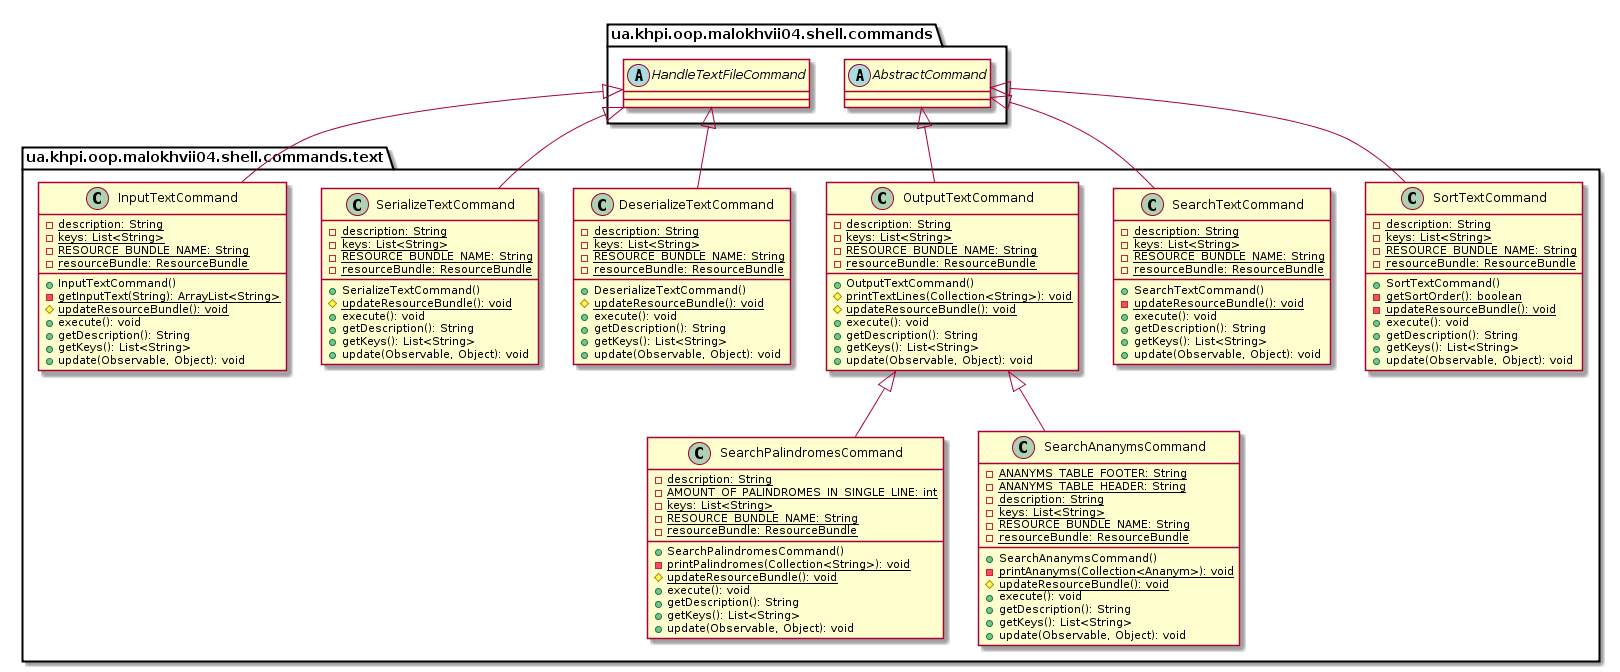

The diagram above was rendered by PlantUML. Its source (embedded in the PNG):
@startuml

    namespace ua.khpi.oop.malokhvii04.shell.commands.text {

        class DeserializeTextCommand {
            {static} -description: String
            {static} -keys: List<String>
            {static} -RESOURCE_BUNDLE_NAME: String
            {static} -resourceBundle: ResourceBundle
            +DeserializeTextCommand()
            {static} #updateResourceBundle(): void
            +execute(): void
            +getDescription(): String
            +getKeys(): List<String>
            +update(Observable, Object): void
        }

        class SortTextCommand {
            {static} -description: String
            {static} -keys: List<String>
            {static} -RESOURCE_BUNDLE_NAME: String
            {static} -resourceBundle: ResourceBundle
            +SortTextCommand()
            {static} -getSortOrder(): boolean
            {static} -updateResourceBundle(): void
            +execute(): void
            +getDescription(): String
            +getKeys(): List<String>
            +update(Observable, Object): void
        }

        class SearchPalindromesCommand {
            {static} -description: String
            {static} -AMOUNT_OF_PALINDROMES_IN_SINGLE_LINE: int
            {static} -keys: List<String>
            {static} -RESOURCE_BUNDLE_NAME: String
            {static} -resourceBundle: ResourceBundle
            +SearchPalindromesCommand()
            {static} -printPalindromes(Collection<String>): void
            {static} #updateResourceBundle(): void
            +execute(): void
            +getDescription(): String
            +getKeys(): List<String>
            +update(Observable, Object): void
        }

        class SearchAnanymsCommand {
            {static} -ANANYMS_TABLE_FOOTER: String
            {static} -ANANYMS_TABLE_HEADER: String
            {static} -description: String
            {static} -keys: List<String>
            {static} -RESOURCE_BUNDLE_NAME: String
            {static} -resourceBundle: ResourceBundle
            +SearchAnanymsCommand()
            {static} -printAnanyms(Collection<Ananym>): void
            {static} #updateResourceBundle(): void
            +execute(): void
            +getDescription(): String
            +getKeys(): List<String>
            +update(Observable, Object): void
        }

        class SearchTextCommand {
            {static} -description: String
            {static} -keys: List<String>
            {static} -RESOURCE_BUNDLE_NAME: String
            {static} -resourceBundle: ResourceBundle
            +SearchTextCommand()
            {static} -updateResourceBundle(): void
            +execute(): void
            +getDescription(): String
            +getKeys(): List<String>
            +update(Observable, Object): void
        }

        class OutputTextCommand {
            {static} -description: String
            {static} -keys: List<String>
            {static} -RESOURCE_BUNDLE_NAME: String
            {static} -resourceBundle: ResourceBundle
            +OutputTextCommand()
            {static} #printTextLines(Collection<String>): void
            {static} #updateResourceBundle(): void
            +execute(): void
            +getDescription(): String
            +getKeys(): List<String>
            +update(Observable, Object): void
        }

        class InputTextCommand {
            {static} -description: String
            {static} -keys: List<String>
            {static} -RESOURCE_BUNDLE_NAME: String
            {static} -resourceBundle: ResourceBundle
            +InputTextCommand()
            {static} -getInputText(String): ArrayList<String>
            {static} #updateResourceBundle(): void
            +execute(): void
            +getDescription(): String
            +getKeys(): List<String>
            +update(Observable, Object): void
        }

        class SerializeTextCommand {
            {static} -description: String
            {static} -keys: List<String>
            {static} -RESOURCE_BUNDLE_NAME: String
            {static} -resourceBundle: ResourceBundle
            +SerializeTextCommand()
            {static} #updateResourceBundle(): void
            +execute(): void
            +getDescription(): String
            +getKeys(): List<String>
            +update(Observable, Object): void
        }

        abstract class ua.khpi.oop.malokhvii04.shell.commands.HandleTextFileCommand
        ua.khpi.oop.malokhvii04.shell.commands.HandleTextFileCommand <|-- DeserializeTextCommand

        abstract class ua.khpi.oop.malokhvii04.shell.commands.AbstractCommand
        ua.khpi.oop.malokhvii04.shell.commands.AbstractCommand <|-- SortTextCommand

        OutputTextCommand <|-- SearchPalindromesCommand

        OutputTextCommand <|-- SearchAnanymsCommand

        ua.khpi.oop.malokhvii04.shell.commands.AbstractCommand <|-- SearchTextCommand

        ua.khpi.oop.malokhvii04.shell.commands.AbstractCommand <|-- OutputTextCommand

        ua.khpi.oop.malokhvii04.shell.commands.HandleTextFileCommand <|-- InputTextCommand

        ua.khpi.oop.malokhvii04.shell.commands.HandleTextFileCommand <|-- SerializeTextCommand

    }

@enduml